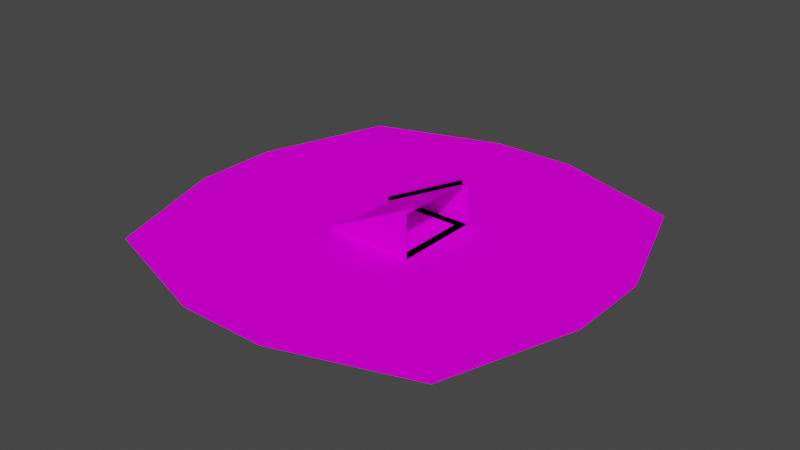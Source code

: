 # Source: 8x8x8.blend  (saved by Blender 3.2.14; exported with 4.5.12 LTS)
import bpy
from mathutils import Matrix  # noqa: F401  (used for matrix-valued properties, if any)

bpy.ops.wm.read_factory_settings(use_empty=True)
scene = bpy.context.scene
scene.name = 'Scene'

# ---- collections
col_collection = bpy.data.collections.new('Collection'); scene.collection.children.link(col_collection)

# ---- images (referenced by path relative to the original .blend; pixels are not part of the script)
import os
ASSET_DIR = os.environ.get("B2B_ASSET_DIR", "")  # directory of the original .blend (textures are referenced by path, not embedded)
HERE = os.path.dirname(os.path.abspath(__file__))  # packed textures are extracted next to this script under _unpacked/

def load_image(name, relpath, width, height, colorspace="sRGB"):
    """Load a texture the original file referenced (path relative to the .blend, or extracted next to this script)."""
    p = next((c for c in (os.path.join(HERE, relpath), os.path.join(ASSET_DIR, relpath)) if relpath and os.path.exists(c)), "")
    if p:
        img = bpy.data.images.load(p, check_existing=True)
        img.name = name
    else:  # same state as the original file: an image datablock whose file is absent (Cycles renders it pink)
        img = bpy.data.images.new(name, width, height)
        img.source = "FILE"
        img.filepath = "//" + (relpath or name)
    img.colorspace_settings.name = colorspace
    return img
img_brick_small_white_dirty_png = load_image('brick_small_white_dirty.png', 'brick_small_white_dirty.png', 1024, 1024, 'sRGB')
img_concrete_floor_2_jpg_002 = load_image('concrete_floor_2.jpg.002', 'concrete_floor_2.jpg', 1024, 1024, 'sRGB')
img_grass_02_png = load_image('grass_02.png', 'grass_02.png', 1024, 1024, 'sRGB')

# ---- materials (node trees are filled in below, after node groups)
mat_material = bpy.data.materials.new('Material')
mat_material.use_transparent_shadow = False
mat_material_001 = bpy.data.materials.new('Material.001')
mat_material_001.use_transparent_shadow = False
mat_concrete_2_002 = bpy.data.materials.new('Concrete 2.002')
mat_concrete_2_002.alpha_threshold = 0.0
mat_concrete_2_002.use_transparent_shadow = False
mat_concrete_2_002.line_color = (0.0, 0.0, 0.0, 1.0)
mat_material_004 = bpy.data.materials.new('Material.004')
mat_material_004.use_transparent_shadow = False

# ---- material node trees
mat_material.use_nodes = True; mat_material.node_tree.nodes.clear()
_N = mat_material.node_tree.nodes; _L = mat_material.node_tree.links
n0 = _N.new('ShaderNodeBsdfPrincipled'); n0.name = 'Principled BSDF'; n0.location = (10, 300)
n0.distribution = 'GGX'
n0.subsurface_method = 'RANDOM_WALK_SKIN'
n0.inputs[2].default_value = 1.0
n0.inputs[3].default_value = 1.45
n0.inputs[11].default_value = 1.01
n0.inputs[13].default_value = 0.0
n0.inputs[20].default_value = 0.0
n0.inputs[27].default_value = (0.0, 0.0, 0.0, 1.0)
n0.inputs[28].default_value = 1.0
n1 = _N.new('ShaderNodeOutputMaterial'); n1.name = 'Material Output'; n1.location = (300, 300)
n2 = _N.new('ShaderNodeTexImage'); n2.name = 'Image Texture'; n2.location = (-280, 275)
n2.image = img_brick_small_white_dirty_png
_L.new(n0.outputs[0], n1.inputs[0])
_L.new(n2.outputs[0], n0.inputs[0])
n1.is_active_output = True
mat_material_001.use_nodes = True; mat_material_001.node_tree.nodes.clear()
_N = mat_material_001.node_tree.nodes; _L = mat_material_001.node_tree.links
n0 = _N.new('ShaderNodeBsdfPrincipled'); n0.name = 'Principled BSDF'; n0.location = (10, 300)
n0.distribution = 'GGX'
n0.subsurface_method = 'RANDOM_WALK_SKIN'
n0.inputs[2].default_value = 1.0
n0.inputs[3].default_value = 1.45
n0.inputs[11].default_value = 1.01
n0.inputs[13].default_value = 0.0
n0.inputs[20].default_value = 0.0
n0.inputs[27].default_value = (0.0, 0.0, 0.0, 1.0)
n0.inputs[28].default_value = 1.0
n1 = _N.new('ShaderNodeOutputMaterial'); n1.name = 'Material Output'; n1.location = (300, 300)
n2 = _N.new('ShaderNodeTexImage'); n2.name = 'Image Texture'; n2.location = (-280, 275)
n2.image = img_concrete_floor_2_jpg_002
_L.new(n0.outputs[0], n1.inputs[0])
_L.new(n2.outputs[0], n0.inputs[0])
n1.is_active_output = True
mat_concrete_2_002.use_nodes = True; mat_concrete_2_002.node_tree.nodes.clear()
_N = mat_concrete_2_002.node_tree.nodes; _L = mat_concrete_2_002.node_tree.links
n0 = _N.new('ShaderNodeOutputMaterial'); n0.name = 'Material Output'; n0.location = (300, 300)
n1 = _N.new('ShaderNodeBsdfPrincipled'); n1.name = 'Principled BSDF'; n1.location = (10, 300)
n1.distribution = 'GGX'
n1.subsurface_method = 'RANDOM_WALK_SKIN'
n1.inputs[2].default_value = 0.0
n1.inputs[3].default_value = 1.45
n1.inputs[11].default_value = 1.01
n1.inputs[13].default_value = 0.0
n1.inputs[20].default_value = 0.0
n1.inputs[27].default_value = (0.0, 0.0, 0.0, 1.0)
n1.inputs[28].default_value = 1.0
n2 = _N.new('ShaderNodeTexImage'); n2.name = 'Image Texture'; n2.location = (-280, 275)
n2.image = img_concrete_floor_2_jpg_002
n2.interpolation = 'Cubic'
_L.new(n1.outputs[0], n0.inputs[0])
_L.new(n2.outputs[0], n1.inputs[0])
n0.is_active_output = True
mat_material_004.use_nodes = True; mat_material_004.node_tree.nodes.clear()
_N = mat_material_004.node_tree.nodes; _L = mat_material_004.node_tree.links
n0 = _N.new('ShaderNodeBsdfPrincipled'); n0.name = 'Principled BSDF'; n0.location = (10, 300)
n0.distribution = 'GGX'
n0.subsurface_method = 'RANDOM_WALK_SKIN'
n0.inputs[2].default_value = 1.0
n0.inputs[3].default_value = 1.45
n0.inputs[11].default_value = 1.01
n0.inputs[13].default_value = 0.0
n0.inputs[20].default_value = 0.0
n0.inputs[27].default_value = (0.0, 0.0, 0.0, 1.0)
n0.inputs[28].default_value = 1.0
n1 = _N.new('ShaderNodeOutputMaterial'); n1.name = 'Material Output'; n1.location = (300, 300)
n2 = _N.new('ShaderNodeTexImage'); n2.name = 'Image Texture'; n2.location = (-280, 275)
n2.image = img_grass_02_png
_L.new(n0.outputs[0], n1.inputs[0])
_L.new(n2.outputs[0], n0.inputs[0])
n1.is_active_output = True

# ---- world
world_world = bpy.data.worlds.new('World'); scene.world = world_world
world_world.use_nodes = True; world_world.node_tree.nodes.clear()
_N = world_world.node_tree.nodes; _L = world_world.node_tree.links
n0 = _N.new('ShaderNodeOutputWorld'); n0.name = 'World Output'; n0.location = (300, 300)
n1 = _N.new('ShaderNodeBackground'); n1.name = 'Background'; n1.location = (10, 300)
n1.inputs[0].default_value = (0.05088, 0.05088, 0.05088, 1.0)
_L.new(n1.outputs[0], n0.inputs[0])
n0.is_active_output = True
world_world.color = (0.05088, 0.05088, 0.05088)
world_world.use_sun_shadow = False
world_world.sun_shadow_jitter_overblur = 0.0

# ---- meshes
me_cube = bpy.data.meshes.new('Cube')
me_cube.from_pydata([(-1.0, 1.0, 0.1), (-1.0, -1.0, 0.1), (-3.0, 1.0, -0.9), (-3.0, -1.0, -0.9), (-1.0, 0.8, 0.0), (-1.0, 1.0, 0.1), (-1.0, -1.0, 0.1), (-1.0, 0.8, 0.1), (-1.0, 0.8, 0.1), (-3.0, 0.8, -0.9), (-3.0, 0.8, -0.9), (-3.0, -0.8, -0.9), (-1.0, -0.8, 0.1), (-1.0, 0.8, 0.0), (-3.0, 0.8, -1.0), (-3.0, 0.8, -1.0), (-3.0, -0.8, -1.0), (-1.0, -0.8, 0.0), (-1.0, -1.0, -1.0), (-1.0, -1.0, -1.0), (-1.0, 1.0, -1.0), (-3.0, -1.0, -1.0), (-3.0, 1.0, -1.0), (-1.0, -1.0, 0.0), (-1.0, -1.0, 0.0), (-1.0, 1.0, 0.0), (-1.0, 1.0, 0.0)], [(1, 0), (22, 18), (1, 12), (18, 20), (20, 19), (22, 19), (19, 15), (18, 16), (18, 15), (4, 16), (16, 13), (3, 16), (23, 19), (0, 25), (5, 26)], [(11, 12, 17, 16), (8, 10, 15, 13), (7, 9, 14, 4), (23, 21, 24), (16, 17, 4, 14), (12, 6, 3, 11), (3, 21, 23, 1), (2, 9, 14, 22), (22, 15, 10, 2), (1, 3, 6, 24, 23), (3, 11, 16, 21), (16, 14, 22, 15), (21, 16, 19), (25, 22, 26), (2, 14, 15), (23, 17, 24), (6, 12, 17, 24), (21, 18, 24), (2, 22, 26, 25, 5, 0), (4, 25, 26, 13), (8, 0, 5), (5, 7, 4, 25), (8, 13, 4), (25, 20, 26), (22, 25, 20), (10, 8, 0, 2)])
me_cube.polygons.foreach_set('material_index', [0, 0, 0, 0, 1, 0, 0, 0, 0, 0, 0, 0, 0, 0, 0, 1, 0, 1, 0, 0, 0, 0, 0, 0, 1, 0])
_uv = me_cube.uv_layers.new(name='UVMap')
_uv.uv.foreach_set('vector', [0.1582, 0.0, 0.1582, 1.0, 0.0, 1.0, 1.972e-05, 1.965e-05, 0.06962, 2.638e-05, 0.03648, 0.9091, 2.638e-05, 0.9259, 0.03317, 0.01686, 0.1521, 0.0, 0.1521, 1.0, 0.0, 1.0, 0.0, 0.0, 0.0, 0.0, 0.0, 0.0, 0.0, 0.0, 0.9999, 1.0, 8.461e-05, 1.0, 8.46e-05, 8.458e-05, 0.9999, 8.471e-05, 0.1582, 1.0, 0.0, 1.0, 0.0, 0.0, 0.1582, 0.0, 0.8769, 0.2857, 0.8749, 0.131, 0.0, 0.0, 0.0, 0.0, 0.5298, 0.2195, 0.5298, 0.2195, 0.4721, 0.1795, 0.5298, 0.2195, 0.5799, 0.1358, 0.7333, 0.131, 0.7334, 0.2825, 0.5797, 0.2825, 0.0, 0.0, 0.0, 0.0, 0.0, 1.0, 0.0, 0.0, 0.0, 0.0, 0.8769, 0.2857, 0.7208, 0.2877, 0.7247, 0.133, 0.8749, 0.131, 0.5298, 0.2195, 0.5521, 0.01016, 0.5567, 0.0001199, 0.5518, 0.4679, 0.5298, 0.2195, 0.5298, 0.2195, 0.5298, 0.2195, 0.9797, 0.01739, 2.724e-05, 0.03476, 0.9792, 2.724e-05, 0.3901, 0.3722, 0.45, 0.3717, 0.45, 0.3727, 0.0, 0.0, 0.0, 0.0, 0.0, 0.0, 0.0, 1.0, 0.1582, 1.0, 0.0, 0.0, 0.0, 0.0, 0.4, 0.9999, 6.324e-05, 0.2, 0.4, 6.324e-05, 0.858, -0.01315, 0.8984, -0.01801, 0.9992, -0.01556, 1.004, 1.012, 0.8829, 1.017, 0.8658, 1.017, 0.0, 0.0, 0.0, 0.0, 0.0, 0.0, 0.0, 0.0, 0.5298, 0.2195, 0.5298, 0.2195, 0.0, 0.0, 0.0, 0.0, 0.5298, 0.2195, 0.0, 0.0, 0.0, 0.0, 0.06962, 2.638e-05, 0.0, 0.0, 0.0, 0.0, 0.0, 0.0, 0.0, 0.0, 0.0, 0.0, 0.5, 0.9999, 7.07e-05, 7.082e-05, 0.5, 7.07e-05, 1.0, 0.1409, 3.014e-05, 0.1409, 3.027e-05, 3.014e-05, 1.0, 3.075e-05])
me_cube.materials.append(mat_material)
me_cube.materials.append(mat_material_001)
me_cube.use_mirror_vertex_groups = False
me_cube.update()
me_cube_002 = bpy.data.meshes.new('Cube.002')
me_cube_002.from_pydata([(1.0, -1.0, 0.0), (1.0, 1.0, 0.0), (-1.0, 1.0, 0.0), (-1.0, -1.0, 0.0), (1.0, -3.0, 1.0), (-1.0, -3.0, 1.0), (-3.0, 1.0, -1.0), (-3.0, -1.0, -1.0), (-1.0, 0.8, -0.1), (1.0, -3.0, 0.0), (-1.0, -3.0, 0.0), (-1.0, 1.0, 0.0), (-1.0, -1.0, 0.0), (0.8, -1.0, 0.0), (0.8, 0.8, 0.0), (-1.0, 0.8, 0.0), (-0.8, -1.0, 0.0), (-1.0, 0.8, 0.0), (-0.8, -0.8, 0.0), (-3.0, 0.8, -1.0), (-3.0, 0.8, -1.0), (-3.0, -0.8, -1.0), (-1.0, -0.8, 0.0), (-1.0, 0.8, -0.1), (-2.8, 0.8, -1.0), (-2.8, 0.8, -1.0), (-2.8, -0.8, -1.0), (-1.0, -0.8, -0.1), (-1.0, -1.0, -1.0), (-1.0, -1.0, -1.0), (-1.0, 1.0, -1.0), (0.8, 0.8, -0.1), (0.8, -1.0, -0.1), (-0.8, -1.0, -0.1), (-0.8, -0.8, -0.1), (1.0, 1.0, -1.0), (1.0, -1.0, -1.0)], [(3, 2), (22, 12), (3, 5), (4, 0), (2, 6), (7, 3), (10, 9), (5, 10), (9, 4), (3, 10), (3, 22), (7, 21), (3, 28), (29, 12), (2, 30), (6, 30), (3, 16), (16, 12), (13, 32), (1, 35), (0, 36), (30, 35), (35, 36)], [(0, 1, 14, 13), (19, 6, 20), (18, 16, 33, 34), (18, 34, 27, 22), (21, 22, 27, 26), (19, 20, 25, 24), (17, 20, 25, 23), (15, 19, 24, 8), (8, 31, 23), (28, 7, 29), (26, 24, 25), (19, 21, 20), (32, 31, 23, 8, 27, 34, 33), (36, 28, 29), (17, 11, 15, 14, 1, 2), (14, 15, 8, 31)])
_uv = me_cube_002.uv_layers.new(name='UVMap')
_uv.uv.foreach_set('vector', [0.0, 0.0, 0.0, 0.0, 0.0, 0.0, 0.0, 0.0, 0.0, 0.0, 0.0, 0.0, 0.0, 0.0, 0.0, 0.0, 0.0, 0.0, 0.0, 0.0, 0.0, 0.0, 0.0, 0.0, 0.0, 0.0, 0.0, 0.0, 0.0, 0.0, 0.0, 0.0, 0.0, 0.0, 0.0, 0.0, 0.0, 0.0, 0.0, 0.0, 0.0, 0.0, 0.0, 0.0, 0.0, 0.0, 0.0, 0.0, 0.0, 0.0, 0.0, 0.0, 0.0, 0.0, 0.0, 0.0, 0.0, 0.0, 0.0, 0.0, 0.0, 0.0, 0.0, 0.0, 0.0, 0.0, 0.0, 0.0, 0.0, 0.0, 0.0, 0.0, 0.0, 0.0, 0.0, 0.0, 0.0, 0.0, 0.0, 0.0, 0.0, 0.0, 0.0, 0.0, 0.0, 0.0, 0.0, 0.0, 0.0, 0.0, 0.0, 0.0, 0.0, 0.0, 0.0, 0.0, 0.0, 0.0, 0.0, 0.0, 0.0, 0.0, 0.0, 0.0, 0.0, 0.0, 0.0, 0.0, 0.0, 0.0, 0.0, 0.0, 0.0, 0.0, 0.0, 0.0, 0.0, 0.0, 0.0, 0.0, 0.0, 0.0, 0.0, 0.0, 0.0, 0.0])
me_cube_002.materials.append(mat_concrete_2_002)
me_cube_002.use_mirror_vertex_groups = False
me_cube_002.update()
me_cube_003 = bpy.data.meshes.new('Cube.003')
me_cube_003.from_pydata([(2.0, 4.0, -1.0), (3.0, 1.0, -1.0), (3.0, -1.0, -1.0), (2.0, -4.0, -1.0), (-1.0, -5.0, -1.0), (-3.0, -5.0, -1.0), (-6.0, -4.0, -1.0), (-7.0, -1.0, -1.0), (-7.0, 1.0, -1.0), (-6.0, 4.0, -1.0), (-3.0, 5.0, -1.0), (-1.0, 5.0, -1.0), (2.0, 4.0, -1.0)], [], [(1, 2, 3, 4, 5, 6, 7, 8, 9, 10, 11, 12, 0)])
_uv = me_cube_003.uv_layers.new(name='UVMap')
_uv.uv.foreach_set('vector', [0.6, 0.9999, 0.4, 0.9999, 0.1001, 0.8999, 0.0001, 0.6, 9.998e-05, 0.4, 0.1001, 0.1001, 0.4, 0.0001, 0.6, 9.998e-05, 0.8999, 0.1001, 0.9999, 0.4, 0.9999, 0.6, 0.8999, 0.8999, 0.9016, 0.9052])
me_cube_003.materials.append(mat_material_004)
me_cube_003.use_mirror_vertex_groups = False
me_cube_003.update()

# ---- objects
ob_stairs = bpy.data.objects.new('stairs', me_cube)
ob_cube_002 = bpy.data.objects.new('Cube.002', me_cube_002)
ob_ground = bpy.data.objects.new('ground', me_cube_003)

# ---- transforms, parenting, visibility, modifiers, constraints
ob_stairs.location = (2.0, 0.0, 1.0)
ob_stairs.lock_rotations_4d = False
ob_stairs.empty_display_type = 'ARROWS'
ob_stairs.lineart.crease_threshold = 0.0
ob_cube_002.location = (0.0, 0.0, 0.0)
ob_cube_002.lock_rotations_4d = False
ob_cube_002.empty_display_type = 'ARROWS'
ob_cube_002.lineart.crease_threshold = 0.0
ob_ground.location = (2.0, 0.0, 1.0)
ob_ground.lock_rotations_4d = False
ob_ground.empty_display_type = 'ARROWS'
ob_ground.lineart.crease_threshold = 0.0

# ---- collection membership
col_collection.objects.link(ob_stairs)
col_collection.objects.link(ob_cube_002)
col_collection.objects.link(ob_ground)

# ---- scene / render settings (as saved in the file)
scene.frame_start = 1; scene.frame_end = 250; scene.frame_set(1)
scene.render.engine = 'BLENDER_EEVEE_NEXT'
scene.cycles.sampling_pattern = 'TABULATED_SOBOL'
scene.cycles.use_light_tree = False
scene.view_settings.view_transform = 'Filmic'
bpy.context.view_layer.update()

# ---- added for rendering (the .blend has no active camera and no usable light): camera, sun
cam_auto = bpy.data.cameras.new('AutoCamera')
cam_auto.lens = 50.0
cam_auto.sensor_width = 36.0
cam_auto.clip_end = 1000.0
ob_auto_camera = bpy.data.objects.new('AutoCamera', cam_auto)
scene.collection.objects.link(ob_auto_camera)
ob_auto_camera.location = (13.2281, -15.8737, 10.6325)
ob_auto_camera.rotation_euler = (1.09748, -7.21219e-08, 0.694738)
scene.camera = ob_auto_camera
light_auto_sun = bpy.data.lights.new('AutoSun', 'SUN')
light_auto_sun.energy = 3.0
light_auto_sun.angle = 0.0523599
ob_auto_sun = bpy.data.objects.new('AutoSun', light_auto_sun)
scene.collection.objects.link(ob_auto_sun)
ob_auto_sun.rotation_euler = (0.872665, 0.174533, 0.523599)
bpy.context.view_layer.update()
